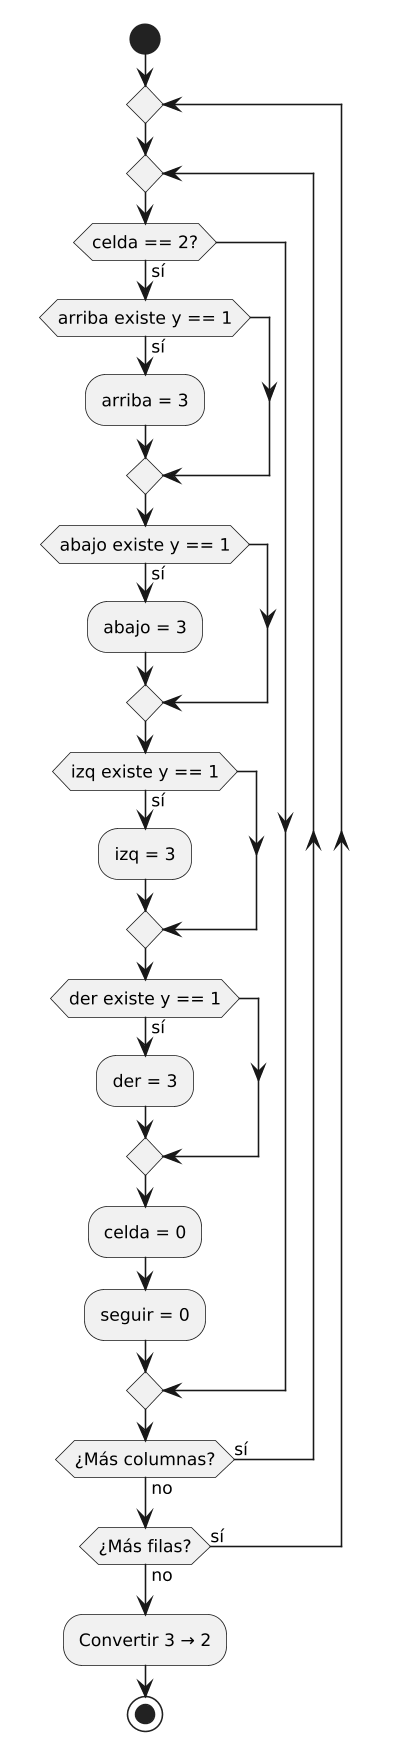

The diagram above was rendered by PlantUML. Its source (embedded in the PNG):
@startuml
skinparam backgroundColor white
skinparam defaultFontSize 11
skinparam dpi 150
skinparam defaultFontName Arial
start
repeat
  repeat
    if (celda == 2?) then (sí)
      if (arriba existe y == 1) then (sí)
        :arriba = 3;
      endif
      if (abajo existe y == 1) then (sí)
        :abajo = 3;
      endif
      if (izq existe y == 1) then (sí)
        :izq = 3;
      endif
      if (der existe y == 1) then (sí)
        :der = 3;
      endif
      :celda = 0;
      :seguir = 0;
    endif
    repeat while (¿Más columnas?) is (sí) not (no)
  repeat while (¿Más filas?) is (sí) not (no)
:Convertir 3 → 2;
stop
@enduml